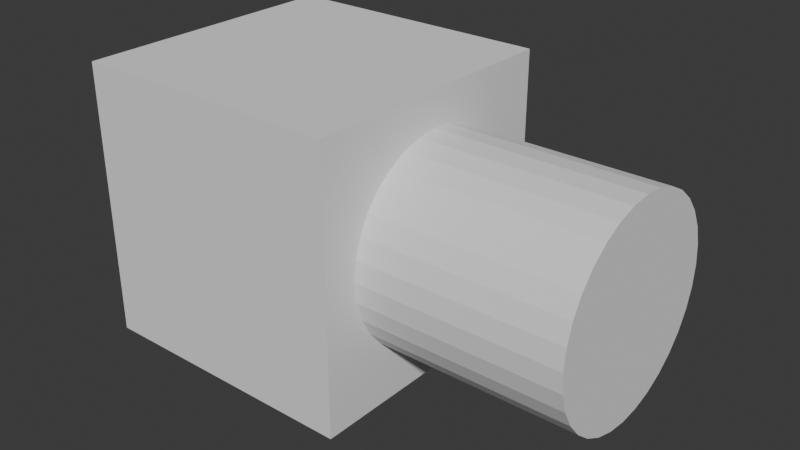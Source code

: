 # Source: 6-5.blend  (saved by Blender 4.1.23; exported with 4.5.12 LTS)
import bpy
from mathutils import Matrix  # noqa: F401  (used for matrix-valued properties, if any)

bpy.ops.wm.read_factory_settings(use_empty=True)
scene = bpy.context.scene
scene.name = 'Scene'

# ---- collections
col_collection = bpy.data.collections.new('Collection'); scene.collection.children.link(col_collection)

# ---- world
world_world = bpy.data.worlds.new('World'); scene.world = world_world
world_world.use_nodes = True; world_world.node_tree.nodes.clear()
_N = world_world.node_tree.nodes; _L = world_world.node_tree.links
n0 = _N.new('ShaderNodeOutputWorld'); n0.name = 'World Output'; n0.location = (300, 300)
n1 = _N.new('ShaderNodeBackground'); n1.name = 'Background'; n1.location = (10, 300)
n1.inputs[0].default_value = (0.05088, 0.05088, 0.05088, 1.0)
_L.new(n1.outputs[0], n0.inputs[0])
n0.is_active_output = True
world_world.color = (0.05088, 0.05088, 0.05088)
world_world.use_sun_shadow = False
world_world.sun_shadow_jitter_overblur = 0.0

# ---- meshes
me_cube_344 = bpy.data.meshes.new('Cube.344')
me_cube_344.from_pydata([(-1.0, -1.0, -1.0), (-1.0, -1.0, 1.0), (-1.0, 1.0, -1.0), (-1.0, 1.0, 1.0), (1.0, -1.0, -1.0), (1.0, -1.0, 1.0), (1.0, 1.0, -1.0), (1.0, 1.0, 1.0)], [], [(0, 1, 3, 2), (2, 3, 7, 6), (6, 7, 5, 4), (4, 5, 1, 0), (2, 6, 4, 0), (7, 3, 1, 5)])
_uv = me_cube_344.uv_layers.new(name='UVMap')
_uv.uv.foreach_set('vector', [0.375, 0.0, 0.625, 0.0, 0.625, 0.25, 0.375, 0.25, 0.375, 0.25, 0.625, 0.25, 0.625, 0.5, 0.375, 0.5, 0.375, 0.5, 0.625, 0.5, 0.625, 0.75, 0.375, 0.75, 0.375, 0.75, 0.625, 0.75, 0.625, 1.0, 0.375, 1.0, 0.125, 0.5, 0.375, 0.5, 0.375, 0.75, 0.125, 0.75, 0.625, 0.5, 0.875, 0.5, 0.875, 0.75, 0.625, 0.75])
me_cube_344.update()
me_cylinder_508 = bpy.data.meshes.new('Cylinder.508')
me_cylinder_508.from_pydata([(0.0, 1.0, -1.0), (0.0, 1.0, 1.0), (0.1951, 0.9808, -1.0), (0.1951, 0.9808, 1.0), (0.3827, 0.9239, -1.0), (0.3827, 0.9239, 1.0), (0.5556, 0.8315, -1.0), (0.5556, 0.8315, 1.0), (0.7071, 0.7071, -1.0), (0.7071, 0.7071, 1.0), (0.8315, 0.5556, -1.0), (0.8315, 0.5556, 1.0), (0.9239, 0.3827, -1.0), (0.9239, 0.3827, 1.0), (0.9808, 0.1951, -1.0), (0.9808, 0.1951, 1.0), (1.0, 0.0, -1.0), (1.0, 0.0, 1.0), (0.9808, -0.1951, -1.0), (0.9808, -0.1951, 1.0), (0.9239, -0.3827, -1.0), (0.9239, -0.3827, 1.0), (0.8315, -0.5556, -1.0), (0.8315, -0.5556, 1.0), (0.7071, -0.7071, -1.0), (0.7071, -0.7071, 1.0), (0.5556, -0.8315, -1.0), (0.5556, -0.8315, 1.0), (0.3827, -0.9239, -1.0), (0.3827, -0.9239, 1.0), (0.1951, -0.9808, -1.0), (0.1951, -0.9808, 1.0), (0.0, -1.0, -1.0), (0.0, -1.0, 1.0), (-0.1951, -0.9808, -1.0), (-0.1951, -0.9808, 1.0), (-0.3827, -0.9239, -1.0), (-0.3827, -0.9239, 1.0), (-0.5556, -0.8315, -1.0), (-0.5556, -0.8315, 1.0), (-0.7071, -0.7071, -1.0), (-0.7071, -0.7071, 1.0), (-0.8315, -0.5556, -1.0), (-0.8315, -0.5556, 1.0), (-0.9239, -0.3827, -1.0), (-0.9239, -0.3827, 1.0), (-0.9808, -0.1951, -1.0), (-0.9808, -0.1951, 1.0), (-1.0, 0.0, -1.0), (-1.0, 0.0, 1.0), (-0.9808, 0.1951, -1.0), (-0.9808, 0.1951, 1.0), (-0.9239, 0.3827, -1.0), (-0.9239, 0.3827, 1.0), (-0.8315, 0.5556, -1.0), (-0.8315, 0.5556, 1.0), (-0.7071, 0.7071, -1.0), (-0.7071, 0.7071, 1.0), (-0.5556, 0.8315, -1.0), (-0.5556, 0.8315, 1.0), (-0.3827, 0.9239, -1.0), (-0.3827, 0.9239, 1.0), (-0.1951, 0.9808, -1.0), (-0.1951, 0.9808, 1.0)], [], [(0, 1, 3, 2), (2, 3, 5, 4), (4, 5, 7, 6), (6, 7, 9, 8), (8, 9, 11, 10), (10, 11, 13, 12), (12, 13, 15, 14), (14, 15, 17, 16), (16, 17, 19, 18), (18, 19, 21, 20), (20, 21, 23, 22), (22, 23, 25, 24), (24, 25, 27, 26), (26, 27, 29, 28), (28, 29, 31, 30), (30, 31, 33, 32), (32, 33, 35, 34), (34, 35, 37, 36), (36, 37, 39, 38), (38, 39, 41, 40), (40, 41, 43, 42), (42, 43, 45, 44), (44, 45, 47, 46), (46, 47, 49, 48), (48, 49, 51, 50), (50, 51, 53, 52), (52, 53, 55, 54), (54, 55, 57, 56), (56, 57, 59, 58), (58, 59, 61, 60), (3, 1, 63, 61, 59, 57, 55, 53, 51, 49, 47, 45, 43, 41, 39, 37, 35, 33, 31, 29, 27, 25, 23, 21, 19, 17, 15, 13, 11, 9, 7, 5), (60, 61, 63, 62), (62, 63, 1, 0), (0, 2, 4, 6, 8, 10, 12, 14, 16, 18, 20, 22, 24, 26, 28, 30, 32, 34, 36, 38, 40, 42, 44, 46, 48, 50, 52, 54, 56, 58, 60, 62)])
_uv = me_cylinder_508.uv_layers.new(name='UVMap')
_uv.uv.foreach_set('vector', [1.0, 0.5, 1.0, 1.0, 0.9688, 1.0, 0.9688, 0.5, 0.9688, 0.5, 0.9688, 1.0, 0.9375, 1.0, 0.9375, 0.5, 0.9375, 0.5, 0.9375, 1.0, 0.9062, 1.0, 0.9062, 0.5, 0.9062, 0.5, 0.9062, 1.0, 0.875, 1.0, 0.875, 0.5, 0.875, 0.5, 0.875, 1.0, 0.8438, 1.0, 0.8438, 0.5, 0.8438, 0.5, 0.8438, 1.0, 0.8125, 1.0, 0.8125, 0.5, 0.8125, 0.5, 0.8125, 1.0, 0.7812, 1.0, 0.7812, 0.5, 0.7812, 0.5, 0.7812, 1.0, 0.75, 1.0, 0.75, 0.5, 0.75, 0.5, 0.75, 1.0, 0.7188, 1.0, 0.7188, 0.5, 0.7188, 0.5, 0.7188, 1.0, 0.6875, 1.0, 0.6875, 0.5, 0.6875, 0.5, 0.6875, 1.0, 0.6562, 1.0, 0.6562, 0.5, 0.6562, 0.5, 0.6562, 1.0, 0.625, 1.0, 0.625, 0.5, 0.625, 0.5, 0.625, 1.0, 0.5938, 1.0, 0.5938, 0.5, 0.5938, 0.5, 0.5938, 1.0, 0.5625, 1.0, 0.5625, 0.5, 0.5625, 0.5, 0.5625, 1.0, 0.5312, 1.0, 0.5312, 0.5, 0.5312, 0.5, 0.5312, 1.0, 0.5, 1.0, 0.5, 0.5, 0.5, 0.5, 0.5, 1.0, 0.4688, 1.0, 0.4688, 0.5, 0.4688, 0.5, 0.4688, 1.0, 0.4375, 1.0, 0.4375, 0.5, 0.4375, 0.5, 0.4375, 1.0, 0.4062, 1.0, 0.4062, 0.5, 0.4062, 0.5, 0.4062, 1.0, 0.375, 1.0, 0.375, 0.5, 0.375, 0.5, 0.375, 1.0, 0.3438, 1.0, 0.3438, 0.5, 0.3438, 0.5, 0.3438, 1.0, 0.3125, 1.0, 0.3125, 0.5, 0.3125, 0.5, 0.3125, 1.0, 0.2812, 1.0, 0.2812, 0.5, 0.2812, 0.5, 0.2812, 1.0, 0.25, 1.0, 0.25, 0.5, 0.25, 0.5, 0.25, 1.0, 0.2188, 1.0, 0.2188, 0.5, 0.2188, 0.5, 0.2188, 1.0, 0.1875, 1.0, 0.1875, 0.5, 0.1875, 0.5, 0.1875, 1.0, 0.1562, 1.0, 0.1562, 0.5, 0.1562, 0.5, 0.1562, 1.0, 0.125, 1.0, 0.125, 0.5, 0.125, 0.5, 0.125, 1.0, 0.09375, 1.0, 0.09375, 0.5, 0.09375, 0.5, 0.09375, 1.0, 0.0625, 1.0, 0.0625, 0.5, 0.2968, 0.4854, 0.25, 0.49, 0.2032, 0.4854, 0.1582, 0.4717, 0.1167, 0.4496, 0.08029, 0.4197, 0.05045, 0.3833, 0.02827, 0.3418, 0.01461, 0.2968, 0.01, 0.25, 0.01461, 0.2032, 0.02827, 0.1582, 0.05045, 0.1167, 0.08029, 0.08029, 0.1167, 0.05045, 0.1582, 0.02827, 0.2032, 0.01461, 0.25, 0.01, 0.2968, 0.01461, 0.3418, 0.02827, 0.3833, 0.05045, 0.4197, 0.08029, 0.4496, 0.1167, 0.4717, 0.1582, 0.4854, 0.2032, 0.49, 0.25, 0.4854, 0.2968, 0.4717, 0.3418, 0.4496, 0.3833, 0.4197, 0.4197, 0.3833, 0.4496, 0.3418, 0.4717, 0.0625, 0.5, 0.0625, 1.0, 0.03125, 1.0, 0.03125, 0.5, 0.03125, 0.5, 0.03125, 1.0, 0.0, 1.0, 0.0, 0.5, 0.75, 0.49, 0.7968, 0.4854, 0.8418, 0.4717, 0.8833, 0.4496, 0.9197, 0.4197, 0.9496, 0.3833, 0.9717, 0.3418, 0.9854, 0.2968, 0.99, 0.25, 0.9854, 0.2032, 0.9717, 0.1582, 0.9496, 0.1167, 0.9197, 0.08029, 0.8833, 0.05045, 0.8418, 0.02827, 0.7968, 0.01461, 0.75, 0.01, 0.7032, 0.01461, 0.6582, 0.02827, 0.6167, 0.05045, 0.5803, 0.08029, 0.5504, 0.1167, 0.5283, 0.1582, 0.5146, 0.2032, 0.51, 0.25, 0.5146, 0.2968, 0.5283, 0.3418, 0.5504, 0.3833, 0.5803, 0.4197, 0.6167, 0.4496, 0.6582, 0.4717, 0.7032, 0.4854])
me_cylinder_508.update()
me_cube_018 = bpy.data.meshes.new('Cube.018')
me_cube_018.from_pydata([(-1.0, -1.0, -0.7), (-1.0, 1.0, -0.7), (1.0, 1.0, -0.7), (1.0, -1.0, -0.7)], [], [(3, 2, 1, 0)])
me_cube_018.polygons.foreach_set('material_index', [8553])
_uv = me_cube_018.uv_layers.new(name='UVMap')
_uv.uv.foreach_set('vector', [0.2778, 0.5, 0.2778, 0.2778, 0.5, 0.2778, 0.5, 0.5])
me_cube_018.update()
me_cube_019 = bpy.data.meshes.new('Cube.019')
me_cube_019.from_pydata([(-1.0, -1.0, -0.6), (-1.0, 1.0, -0.6), (1.0, 1.0, -0.6), (1.0, -1.0, -0.6)], [], [(3, 2, 1, 0)])
me_cube_019.polygons.foreach_set('material_index', [8553])
_uv = me_cube_019.uv_layers.new(name='UVMap')
_uv.uv.foreach_set('vector', [0.2778, 0.5, 0.2778, 0.2778, 0.5, 0.2778, 0.5, 0.5])
me_cube_019.update()
me_cube_020 = bpy.data.meshes.new('Cube.020')
me_cube_020.from_pydata([(-1.0, -1.0, -0.5), (-1.0, 1.0, -0.5), (1.0, 1.0, -0.5), (1.0, -1.0, -0.5)], [], [(3, 2, 1, 0)])
me_cube_020.polygons.foreach_set('material_index', [8553])
_uv = me_cube_020.uv_layers.new(name='UVMap')
_uv.uv.foreach_set('vector', [0.2778, 0.5, 0.2778, 0.2778, 0.5, 0.2778, 0.5, 0.5])
me_cube_020.update()
me_cube_021 = bpy.data.meshes.new('Cube.021')
me_cube_021.from_pydata([(-1.0, -1.0, -0.4), (-1.0, 1.0, -0.4), (1.0, 1.0, -0.4), (1.0, -1.0, -0.4)], [], [(3, 2, 1, 0)])
me_cube_021.polygons.foreach_set('material_index', [8553])
_uv = me_cube_021.uv_layers.new(name='UVMap')
_uv.uv.foreach_set('vector', [0.2778, 0.5, 0.2778, 0.2778, 0.5, 0.2778, 0.5, 0.5])
me_cube_021.update()
me_cube_022 = bpy.data.meshes.new('Cube.022')
me_cube_022.from_pydata([(-1.0, -1.0, -0.3), (-1.0, 1.0, -0.3), (1.0, 1.0, -0.3), (1.0, -1.0, -0.3)], [], [(3, 2, 1, 0)])
me_cube_022.polygons.foreach_set('material_index', [8553])
_uv = me_cube_022.uv_layers.new(name='UVMap')
_uv.uv.foreach_set('vector', [0.2778, 0.5, 0.2778, 0.2778, 0.5, 0.2778, 0.5, 0.5])
me_cube_022.update()
me_cube_023 = bpy.data.meshes.new('Cube.023')
me_cube_023.from_pydata([(-1.0, -1.0, -0.2), (-1.0, 1.0, -0.2), (1.0, 1.0, -0.2), (1.0, -1.0, -0.2)], [], [(3, 2, 1, 0)])
me_cube_023.polygons.foreach_set('material_index', [8553])
_uv = me_cube_023.uv_layers.new(name='UVMap')
_uv.uv.foreach_set('vector', [0.2778, 0.5, 0.2778, 0.2778, 0.5, 0.2778, 0.5, 0.5])
me_cube_023.update()
me_cube_024 = bpy.data.meshes.new('Cube.024')
me_cube_024.from_pydata([(-1.0, -1.0, -0.1), (-1.0, 1.0, -0.1), (1.0, 1.0, -0.1), (1.0, -1.0, -0.1)], [], [(3, 2, 1, 0)])
me_cube_024.polygons.foreach_set('material_index', [8553])
_uv = me_cube_024.uv_layers.new(name='UVMap')
_uv.uv.foreach_set('vector', [0.2778, 0.5, 0.2778, 0.2778, 0.5, 0.2778, 0.5, 0.5])
me_cube_024.update()
me_cube_025 = bpy.data.meshes.new('Cube.025')
me_cube_025.from_pydata([(-1.0, -1.0, 0.0), (-1.0, 1.0, 0.0), (1.0, 1.0, 0.0), (1.0, -1.0, 0.0)], [], [(3, 2, 1, 0)])
me_cube_025.polygons.foreach_set('material_index', [8553])
_uv = me_cube_025.uv_layers.new(name='UVMap')
_uv.uv.foreach_set('vector', [0.2778, 0.5, 0.2778, 0.2778, 0.5, 0.2778, 0.5, 0.5])
me_cube_025.update()
me_cube_026 = bpy.data.meshes.new('Cube.026')
me_cube_026.from_pydata([(-1.0, -1.0, 0.1), (-1.0, 1.0, 0.1), (1.0, 1.0, 0.1), (1.0, -1.0, 0.1)], [], [(1, 0, 3, 2)])
me_cube_026.polygons.foreach_set('material_index', [8553])
_uv = me_cube_026.uv_layers.new(name='UVMap')
_uv.uv.foreach_set('vector', [0.5, 0.2778, 0.5, 0.5, 0.2778, 0.5, 0.2778, 0.2778])
me_cube_026.update()
me_cube_027 = bpy.data.meshes.new('Cube.027')
me_cube_027.from_pydata([(-1.0, -1.0, 0.2), (-1.0, 1.0, 0.2), (1.0, 1.0, 0.2), (1.0, -1.0, 0.2)], [], [(1, 0, 3, 2)])
me_cube_027.polygons.foreach_set('material_index', [8553])
_uv = me_cube_027.uv_layers.new(name='UVMap')
_uv.uv.foreach_set('vector', [0.5, 0.2778, 0.5, 0.5, 0.2778, 0.5, 0.2778, 0.2778])
me_cube_027.update()
me_cube_028 = bpy.data.meshes.new('Cube.028')
me_cube_028.from_pydata([(-1.0, -1.0, 0.3), (-1.0, 1.0, 0.3), (1.0, 1.0, 0.3), (1.0, -1.0, 0.3)], [], [(1, 0, 3, 2)])
me_cube_028.polygons.foreach_set('material_index', [8553])
_uv = me_cube_028.uv_layers.new(name='UVMap')
_uv.uv.foreach_set('vector', [0.5, 0.2778, 0.5, 0.5, 0.2778, 0.5, 0.2778, 0.2778])
me_cube_028.update()
me_cube_029 = bpy.data.meshes.new('Cube.029')
me_cube_029.from_pydata([(-1.0, -1.0, 0.4), (-1.0, 1.0, 0.4), (1.0, 1.0, 0.4), (1.0, -1.0, 0.4)], [], [(1, 0, 3, 2)])
me_cube_029.polygons.foreach_set('material_index', [8553])
_uv = me_cube_029.uv_layers.new(name='UVMap')
_uv.uv.foreach_set('vector', [0.5, 0.2778, 0.5, 0.5, 0.2778, 0.5, 0.2778, 0.2778])
me_cube_029.update()
me_cube_030 = bpy.data.meshes.new('Cube.030')
me_cube_030.from_pydata([(-1.0, -1.0, 0.5), (-1.0, 1.0, 0.5), (1.0, 1.0, 0.5), (1.0, -1.0, 0.5)], [], [(1, 0, 3, 2)])
me_cube_030.polygons.foreach_set('material_index', [8553])
_uv = me_cube_030.uv_layers.new(name='UVMap')
_uv.uv.foreach_set('vector', [0.5, 0.2778, 0.5, 0.5, 0.2778, 0.5, 0.2778, 0.2778])
me_cube_030.update()
me_cube_031 = bpy.data.meshes.new('Cube.031')
me_cube_031.from_pydata([(-1.0, -1.0, 0.6), (-1.0, 1.0, 0.6), (1.0, 1.0, 0.6), (1.0, -1.0, 0.6)], [], [(1, 0, 3, 2)])
me_cube_031.polygons.foreach_set('material_index', [8553])
_uv = me_cube_031.uv_layers.new(name='UVMap')
_uv.uv.foreach_set('vector', [0.5, 0.2778, 0.5, 0.5, 0.2778, 0.5, 0.2778, 0.2778])
me_cube_031.update()
me_cube_032 = bpy.data.meshes.new('Cube.032')
me_cube_032.from_pydata([(-1.0, -1.0, 0.7), (-1.0, 1.0, 0.7), (1.0, 1.0, 0.7), (1.0, -1.0, 0.7)], [], [(1, 0, 3, 2)])
me_cube_032.polygons.foreach_set('material_index', [8553])
_uv = me_cube_032.uv_layers.new(name='UVMap')
_uv.uv.foreach_set('vector', [0.5, 0.2778, 0.5, 0.5, 0.2778, 0.5, 0.2778, 0.2778])
me_cube_032.update()
me_cube_033 = bpy.data.meshes.new('Cube.033')
me_cube_033.from_pydata([(-1.0, -1.0, 0.8), (-1.0, 1.0, 0.8), (1.0, 1.0, 0.8), (1.0, -1.0, 0.8)], [], [(1, 0, 3, 2)])
me_cube_033.polygons.foreach_set('material_index', [8553])
_uv = me_cube_033.uv_layers.new(name='UVMap')
_uv.uv.foreach_set('vector', [0.5, 0.2778, 0.5, 0.5, 0.2778, 0.5, 0.2778, 0.2778])
me_cube_033.update()
me_cube_034 = bpy.data.meshes.new('Cube.034')
me_cube_034.from_pydata([(-1.0, -1.0, 0.9), (-1.0, 1.0, 0.9), (1.0, 1.0, 0.9), (1.0, -1.0, 0.9)], [], [(1, 0, 3, 2)])
me_cube_034.polygons.foreach_set('material_index', [8553])
_uv = me_cube_034.uv_layers.new(name='UVMap')
_uv.uv.foreach_set('vector', [0.5, 0.2778, 0.5, 0.5, 0.2778, 0.5, 0.2778, 0.2778])
me_cube_034.update()
me_cylinder_052 = bpy.data.meshes.new('Cylinder.052')
me_cylinder_052.from_pydata([(0.0, 1.0, -0.7), (0.1951, 0.9808, -0.7), (0.3827, 0.9239, -0.7), (0.5556, 0.8315, -0.7), (0.7071, 0.7071, -0.7), (0.8315, 0.5556, -0.7), (0.9239, 0.3827, -0.7), (0.9808, 0.1951, -0.7), (1.0, 0.0, -0.7), (0.9808, -0.1951, -0.7), (0.9239, -0.3827, -0.7), (0.8315, -0.5556, -0.7), (0.7071, -0.7071, -0.7), (0.5556, -0.8315, -0.7), (0.3827, -0.9239, -0.7), (0.1951, -0.9808, -0.7), (0.0, -1.0, -0.7), (-0.1951, -0.9808, -0.7), (-0.3827, -0.9239, -0.7), (-0.5556, -0.8315, -0.7), (-0.7071, -0.7071, -0.7), (-0.8315, -0.5556, -0.7), (-0.9239, -0.3827, -0.7), (-0.9808, -0.1951, -0.7), (-1.0, 0.0, -0.7), (-0.9808, 0.1951, -0.7), (-0.9239, 0.3827, -0.7), (-0.8315, 0.5556, -0.7), (-0.7071, 0.7071, -0.7), (-0.5556, 0.8315, -0.7), (-0.3827, 0.9239, -0.7), (-0.1951, 0.9808, -0.7)], [], [(29, 28, 27, 26, 25, 24, 23, 22, 21, 20, 19, 18, 17, 16, 15, 14, 13, 12, 11, 10, 9, 8, 7, 6, 5, 4, 3, 2, 1, 0, 31, 30)])
_uv = me_cylinder_052.uv_layers.new(name='UVMap')
_uv.uv.foreach_set('vector', [0.6526, 0.6296, 0.6423, 0.6423, 0.6296, 0.6526, 0.6152, 0.6603, 0.5996, 0.6651, 0.5833, 0.6667, 0.5671, 0.6651, 0.5514, 0.6603, 0.537, 0.6526, 0.5244, 0.6423, 0.514, 0.6296, 0.5063, 0.6152, 0.5016, 0.5996, 0.5, 0.5833, 0.5016, 0.5671, 0.5063, 0.5514, 0.514, 0.537, 0.5244, 0.5244, 0.537, 0.514, 0.5514, 0.5063, 0.5671, 0.5016, 0.5833, 0.5, 0.5996, 0.5016, 0.6152, 0.5063, 0.6296, 0.514, 0.6423, 0.5244, 0.6526, 0.537, 0.6603, 0.5514, 0.6651, 0.5671, 0.6667, 0.5833, 0.6651, 0.5996, 0.6603, 0.6152])
me_cylinder_052.update()
me_cylinder_053 = bpy.data.meshes.new('Cylinder.053')
me_cylinder_053.from_pydata([(0.0, 1.0, -0.6), (0.1951, 0.9808, -0.6), (0.3827, 0.9239, -0.6), (0.5556, 0.8315, -0.6), (0.7071, 0.7071, -0.6), (0.8315, 0.5556, -0.6), (0.9239, 0.3827, -0.6), (0.9808, 0.1951, -0.6), (1.0, 0.0, -0.6), (0.9808, -0.1951, -0.6), (0.9239, -0.3827, -0.6), (0.8315, -0.5556, -0.6), (0.7071, -0.7071, -0.6), (0.5556, -0.8315, -0.6), (0.3827, -0.9239, -0.6), (0.1951, -0.9808, -0.6), (0.0, -1.0, -0.6), (-0.1951, -0.9808, -0.6), (-0.3827, -0.9239, -0.6), (-0.5556, -0.8315, -0.6), (-0.7071, -0.7071, -0.6), (-0.8315, -0.5556, -0.6), (-0.9239, -0.3827, -0.6), (-0.9808, -0.1951, -0.6), (-1.0, 0.0, -0.6), (-0.9808, 0.1951, -0.6), (-0.9239, 0.3827, -0.6), (-0.8315, 0.5556, -0.6), (-0.7071, 0.7071, -0.6), (-0.5556, 0.8315, -0.6), (-0.3827, 0.9239, -0.6), (-0.1951, 0.9808, -0.6)], [], [(29, 28, 27, 26, 25, 24, 23, 22, 21, 20, 19, 18, 17, 16, 15, 14, 13, 12, 11, 10, 9, 8, 7, 6, 5, 4, 3, 2, 1, 0, 31, 30)])
_uv = me_cylinder_053.uv_layers.new(name='UVMap')
_uv.uv.foreach_set('vector', [0.6526, 0.6296, 0.6423, 0.6423, 0.6296, 0.6526, 0.6152, 0.6603, 0.5996, 0.6651, 0.5833, 0.6667, 0.5671, 0.6651, 0.5514, 0.6603, 0.537, 0.6526, 0.5244, 0.6423, 0.514, 0.6296, 0.5063, 0.6152, 0.5016, 0.5996, 0.5, 0.5833, 0.5016, 0.5671, 0.5063, 0.5514, 0.514, 0.537, 0.5244, 0.5244, 0.537, 0.514, 0.5514, 0.5063, 0.5671, 0.5016, 0.5833, 0.5, 0.5996, 0.5016, 0.6152, 0.5063, 0.6296, 0.514, 0.6423, 0.5244, 0.6526, 0.537, 0.6603, 0.5514, 0.6651, 0.5671, 0.6667, 0.5833, 0.6651, 0.5996, 0.6603, 0.6152])
me_cylinder_053.update()
me_cylinder_054 = bpy.data.meshes.new('Cylinder.054')
me_cylinder_054.from_pydata([(0.0, 1.0, -0.5), (0.1951, 0.9808, -0.5), (0.3827, 0.9239, -0.5), (0.5556, 0.8315, -0.5), (0.7071, 0.7071, -0.5), (0.8315, 0.5556, -0.5), (0.9239, 0.3827, -0.5), (0.9808, 0.1951, -0.5), (1.0, 0.0, -0.5), (0.9808, -0.1951, -0.5), (0.9239, -0.3827, -0.5), (0.8315, -0.5556, -0.5), (0.7071, -0.7071, -0.5), (0.5556, -0.8315, -0.5), (0.3827, -0.9239, -0.5), (0.1951, -0.9808, -0.5), (0.0, -1.0, -0.5), (-0.1951, -0.9808, -0.5), (-0.3827, -0.9239, -0.5), (-0.5556, -0.8315, -0.5), (-0.7071, -0.7071, -0.5), (-0.8315, -0.5556, -0.5), (-0.9239, -0.3827, -0.5), (-0.9808, -0.1951, -0.5), (-1.0, 0.0, -0.5), (-0.9808, 0.1951, -0.5), (-0.9239, 0.3827, -0.5), (-0.8315, 0.5556, -0.5), (-0.7071, 0.7071, -0.5), (-0.5556, 0.8315, -0.5), (-0.3827, 0.9239, -0.5), (-0.1951, 0.9808, -0.5)], [], [(29, 28, 27, 26, 25, 24, 23, 22, 21, 20, 19, 18, 17, 16, 15, 14, 13, 12, 11, 10, 9, 8, 7, 6, 5, 4, 3, 2, 1, 0, 31, 30)])
_uv = me_cylinder_054.uv_layers.new(name='UVMap')
_uv.uv.foreach_set('vector', [0.6526, 0.6296, 0.6423, 0.6423, 0.6296, 0.6526, 0.6152, 0.6603, 0.5996, 0.6651, 0.5833, 0.6667, 0.5671, 0.6651, 0.5514, 0.6603, 0.537, 0.6526, 0.5244, 0.6423, 0.514, 0.6296, 0.5063, 0.6152, 0.5016, 0.5996, 0.5, 0.5833, 0.5016, 0.5671, 0.5063, 0.5514, 0.514, 0.537, 0.5244, 0.5244, 0.537, 0.514, 0.5514, 0.5063, 0.5671, 0.5016, 0.5833, 0.5, 0.5996, 0.5016, 0.6152, 0.5063, 0.6296, 0.514, 0.6423, 0.5244, 0.6526, 0.537, 0.6603, 0.5514, 0.6651, 0.5671, 0.6667, 0.5833, 0.6651, 0.5996, 0.6603, 0.6152])
me_cylinder_054.update()
me_cylinder_055 = bpy.data.meshes.new('Cylinder.055')
me_cylinder_055.from_pydata([(0.0, 1.0, -0.4), (0.1951, 0.9808, -0.4), (0.3827, 0.9239, -0.4), (0.5556, 0.8315, -0.4), (0.7071, 0.7071, -0.4), (0.8315, 0.5556, -0.4), (0.9239, 0.3827, -0.4), (0.9808, 0.1951, -0.4), (1.0, 0.0, -0.4), (0.9808, -0.1951, -0.4), (0.9239, -0.3827, -0.4), (0.8315, -0.5556, -0.4), (0.7071, -0.7071, -0.4), (0.5556, -0.8315, -0.4), (0.3827, -0.9239, -0.4), (0.1951, -0.9808, -0.4), (0.0, -1.0, -0.4), (-0.1951, -0.9808, -0.4), (-0.3827, -0.9239, -0.4), (-0.5556, -0.8315, -0.4), (-0.7071, -0.7071, -0.4), (-0.8315, -0.5556, -0.4), (-0.9239, -0.3827, -0.4), (-0.9808, -0.1951, -0.4), (-1.0, 0.0, -0.4), (-0.9808, 0.1951, -0.4), (-0.9239, 0.3827, -0.4), (-0.8315, 0.5556, -0.4), (-0.7071, 0.7071, -0.4), (-0.5556, 0.8315, -0.4), (-0.3827, 0.9239, -0.4), (-0.1951, 0.9808, -0.4)], [], [(20, 19, 18, 17, 16, 15, 14, 13, 12, 11, 10, 9, 8, 7, 6, 5, 4, 3, 2, 1, 0, 31, 30, 29, 28, 27, 26, 25, 24, 23, 22, 21)])
_uv = me_cylinder_055.uv_layers.new(name='UVMap')
_uv.uv.foreach_set('vector', [0.5244, 0.6423, 0.514, 0.6296, 0.5063, 0.6152, 0.5016, 0.5996, 0.5, 0.5833, 0.5016, 0.5671, 0.5063, 0.5514, 0.514, 0.537, 0.5244, 0.5244, 0.537, 0.514, 0.5514, 0.5063, 0.5671, 0.5016, 0.5833, 0.5, 0.5996, 0.5016, 0.6152, 0.5063, 0.6296, 0.514, 0.6423, 0.5244, 0.6526, 0.537, 0.6603, 0.5514, 0.6651, 0.5671, 0.6667, 0.5833, 0.6651, 0.5996, 0.6603, 0.6152, 0.6526, 0.6296, 0.6423, 0.6423, 0.6296, 0.6526, 0.6152, 0.6603, 0.5996, 0.6651, 0.5833, 0.6667, 0.5671, 0.6651, 0.5514, 0.6603, 0.537, 0.6526])
me_cylinder_055.update()
me_cylinder_056 = bpy.data.meshes.new('Cylinder.056')
me_cylinder_056.from_pydata([(0.0, 1.0, -0.3), (0.1951, 0.9808, -0.3), (0.3827, 0.9239, -0.3), (0.5556, 0.8315, -0.3), (0.7071, 0.7071, -0.3), (0.8315, 0.5556, -0.3), (0.9239, 0.3827, -0.3), (0.9808, 0.1951, -0.3), (1.0, 0.0, -0.3), (0.9808, -0.1951, -0.3), (0.9239, -0.3827, -0.3), (0.8315, -0.5556, -0.3), (0.7071, -0.7071, -0.3), (0.5556, -0.8315, -0.3), (0.3827, -0.9239, -0.3), (0.1951, -0.9808, -0.3), (0.0, -1.0, -0.3), (-0.1951, -0.9808, -0.3), (-0.3827, -0.9239, -0.3), (-0.5556, -0.8315, -0.3), (-0.7071, -0.7071, -0.3), (-0.8315, -0.5556, -0.3), (-0.9239, -0.3827, -0.3), (-0.9808, -0.1951, -0.3), (-1.0, 0.0, -0.3), (-0.9808, 0.1951, -0.3), (-0.9239, 0.3827, -0.3), (-0.8315, 0.5556, -0.3), (-0.7071, 0.7071, -0.3), (-0.5556, 0.8315, -0.3), (-0.3827, 0.9239, -0.3), (-0.1951, 0.9808, -0.3)], [], [(20, 19, 18, 17, 16, 15, 14, 13, 12, 11, 10, 9, 8, 7, 6, 5, 4, 3, 2, 1, 0, 31, 30, 29, 28, 27, 26, 25, 24, 23, 22, 21)])
_uv = me_cylinder_056.uv_layers.new(name='UVMap')
_uv.uv.foreach_set('vector', [0.5244, 0.6423, 0.514, 0.6296, 0.5063, 0.6152, 0.5016, 0.5996, 0.5, 0.5833, 0.5016, 0.5671, 0.5063, 0.5514, 0.514, 0.537, 0.5244, 0.5244, 0.537, 0.514, 0.5514, 0.5063, 0.5671, 0.5016, 0.5833, 0.5, 0.5996, 0.5016, 0.6152, 0.5063, 0.6296, 0.514, 0.6423, 0.5244, 0.6526, 0.537, 0.6603, 0.5514, 0.6651, 0.5671, 0.6667, 0.5833, 0.6651, 0.5996, 0.6603, 0.6152, 0.6526, 0.6296, 0.6423, 0.6423, 0.6296, 0.6526, 0.6152, 0.6603, 0.5996, 0.6651, 0.5833, 0.6667, 0.5671, 0.6651, 0.5514, 0.6603, 0.537, 0.6526])
me_cylinder_056.update()
me_cylinder_057 = bpy.data.meshes.new('Cylinder.057')
me_cylinder_057.from_pydata([(0.0, 1.0, -0.2), (0.1951, 0.9808, -0.2), (0.3827, 0.9239, -0.2), (0.5556, 0.8315, -0.2), (0.7071, 0.7071, -0.2), (0.8315, 0.5556, -0.2), (0.9239, 0.3827, -0.2), (0.9808, 0.1951, -0.2), (1.0, 0.0, -0.2), (0.9808, -0.1951, -0.2), (0.9239, -0.3827, -0.2), (0.8315, -0.5556, -0.2), (0.7071, -0.7071, -0.2), (0.5556, -0.8315, -0.2), (0.3827, -0.9239, -0.2), (0.1951, -0.9808, -0.2), (0.0, -1.0, -0.2), (-0.1951, -0.9808, -0.2), (-0.3827, -0.9239, -0.2), (-0.5556, -0.8315, -0.2), (-0.7071, -0.7071, -0.2), (-0.8315, -0.5556, -0.2), (-0.9239, -0.3827, -0.2), (-0.9808, -0.1951, -0.2), (-1.0, 0.0, -0.2), (-0.9808, 0.1951, -0.2), (-0.9239, 0.3827, -0.2), (-0.8315, 0.5556, -0.2), (-0.7071, 0.7071, -0.2), (-0.5556, 0.8315, -0.2), (-0.3827, 0.9239, -0.2), (-0.1951, 0.9808, -0.2)], [], [(20, 19, 18, 17, 16, 15, 14, 13, 12, 11, 10, 9, 8, 7, 6, 5, 4, 3, 2, 1, 0, 31, 30, 29, 28, 27, 26, 25, 24, 23, 22, 21)])
_uv = me_cylinder_057.uv_layers.new(name='UVMap')
_uv.uv.foreach_set('vector', [0.5244, 0.6423, 0.514, 0.6296, 0.5063, 0.6152, 0.5016, 0.5996, 0.5, 0.5833, 0.5016, 0.5671, 0.5063, 0.5514, 0.514, 0.537, 0.5244, 0.5244, 0.537, 0.514, 0.5514, 0.5063, 0.5671, 0.5016, 0.5833, 0.5, 0.5996, 0.5016, 0.6152, 0.5063, 0.6296, 0.514, 0.6423, 0.5244, 0.6526, 0.537, 0.6603, 0.5514, 0.6651, 0.5671, 0.6667, 0.5833, 0.6651, 0.5996, 0.6603, 0.6152, 0.6526, 0.6296, 0.6423, 0.6423, 0.6296, 0.6526, 0.6152, 0.6603, 0.5996, 0.6651, 0.5833, 0.6667, 0.5671, 0.6651, 0.5514, 0.6603, 0.537, 0.6526])
me_cylinder_057.update()
me_cylinder_058 = bpy.data.meshes.new('Cylinder.058')
me_cylinder_058.from_pydata([(0.0, 1.0, -0.1), (0.1951, 0.9808, -0.1), (0.3827, 0.9239, -0.1), (0.5556, 0.8315, -0.1), (0.7071, 0.7071, -0.1), (0.8315, 0.5556, -0.1), (0.9239, 0.3827, -0.1), (0.9808, 0.1951, -0.1), (1.0, 0.0, -0.1), (0.9808, -0.1951, -0.1), (0.9239, -0.3827, -0.1), (0.8315, -0.5556, -0.1), (0.7071, -0.7071, -0.1), (0.5556, -0.8315, -0.1), (0.3827, -0.9239, -0.1), (0.1951, -0.9808, -0.1), (0.0, -1.0, -0.1), (-0.1951, -0.9808, -0.1), (-0.3827, -0.9239, -0.1), (-0.5556, -0.8315, -0.1), (-0.7071, -0.7071, -0.1), (-0.8315, -0.5556, -0.1), (-0.9239, -0.3827, -0.1), (-0.9808, -0.1951, -0.1), (-1.0, 0.0, -0.1), (-0.9808, 0.1951, -0.1), (-0.9239, 0.3827, -0.1), (-0.8315, 0.5556, -0.1), (-0.7071, 0.7071, -0.1), (-0.5556, 0.8315, -0.1), (-0.3827, 0.9239, -0.1), (-0.1951, 0.9808, -0.1)], [], [(20, 19, 18, 17, 16, 15, 14, 13, 12, 11, 10, 9, 8, 7, 6, 5, 4, 3, 2, 1, 0, 31, 30, 29, 28, 27, 26, 25, 24, 23, 22, 21)])
_uv = me_cylinder_058.uv_layers.new(name='UVMap')
_uv.uv.foreach_set('vector', [0.5244, 0.6423, 0.514, 0.6296, 0.5063, 0.6152, 0.5016, 0.5996, 0.5, 0.5833, 0.5016, 0.5671, 0.5063, 0.5514, 0.514, 0.537, 0.5244, 0.5244, 0.537, 0.514, 0.5514, 0.5063, 0.5671, 0.5016, 0.5833, 0.5, 0.5996, 0.5016, 0.6152, 0.5063, 0.6296, 0.514, 0.6423, 0.5244, 0.6526, 0.537, 0.6603, 0.5514, 0.6651, 0.5671, 0.6667, 0.5833, 0.6651, 0.5996, 0.6603, 0.6152, 0.6526, 0.6296, 0.6423, 0.6423, 0.6296, 0.6526, 0.6152, 0.6603, 0.5996, 0.6651, 0.5833, 0.6667, 0.5671, 0.6651, 0.5514, 0.6603, 0.537, 0.6526])
me_cylinder_058.update()
me_cylinder_059 = bpy.data.meshes.new('Cylinder.059')
me_cylinder_059.from_pydata([(0.0, 1.0, 0.0), (0.1951, 0.9808, 0.0), (0.3827, 0.9239, 0.0), (0.5556, 0.8315, 0.0), (0.7071, 0.7071, 0.0), (0.8315, 0.5556, 0.0), (0.9239, 0.3827, 0.0), (0.9808, 0.1951, 0.0), (1.0, 0.0, 0.0), (0.9808, -0.1951, 0.0), (0.9239, -0.3827, 0.0), (0.8315, -0.5556, 0.0), (0.7071, -0.7071, 0.0), (0.5556, -0.8315, 0.0), (0.3827, -0.9239, 0.0), (0.1951, -0.9808, 0.0), (0.0, -1.0, 0.0), (-0.1951, -0.9808, 0.0), (-0.3827, -0.9239, 0.0), (-0.5556, -0.8315, 0.0), (-0.7071, -0.7071, 0.0), (-0.8315, -0.5556, 0.0), (-0.9239, -0.3827, 0.0), (-0.9808, -0.1951, 0.0), (-1.0, 0.0, 0.0), (-0.9808, 0.1951, 0.0), (-0.9239, 0.3827, 0.0), (-0.8315, 0.5556, 0.0), (-0.7071, 0.7071, 0.0), (-0.5556, 0.8315, 0.0), (-0.3827, 0.9239, 0.0), (-0.1951, 0.9808, 0.0)], [], [(20, 19, 18, 17, 16, 15, 14, 13, 12, 11, 10, 9, 8, 7, 6, 5, 4, 3, 2, 1, 0, 31, 30, 29, 28, 27, 26, 25, 24, 23, 22, 21)])
_uv = me_cylinder_059.uv_layers.new(name='UVMap')
_uv.uv.foreach_set('vector', [0.5244, 0.6423, 0.514, 0.6296, 0.5063, 0.6152, 0.5016, 0.5996, 0.5, 0.5833, 0.5016, 0.5671, 0.5063, 0.5514, 0.514, 0.537, 0.5244, 0.5244, 0.537, 0.514, 0.5514, 0.5063, 0.5671, 0.5016, 0.5833, 0.5, 0.5996, 0.5016, 0.6152, 0.5063, 0.6296, 0.514, 0.6423, 0.5244, 0.6526, 0.537, 0.6603, 0.5514, 0.6651, 0.5671, 0.6667, 0.5833, 0.6651, 0.5996, 0.6603, 0.6152, 0.6526, 0.6296, 0.6423, 0.6423, 0.6296, 0.6526, 0.6152, 0.6603, 0.5996, 0.6651, 0.5833, 0.6667, 0.5671, 0.6651, 0.5514, 0.6603, 0.537, 0.6526])
me_cylinder_059.update()
me_cylinder_060 = bpy.data.meshes.new('Cylinder.060')
me_cylinder_060.from_pydata([(0.0, 1.0, 0.1), (0.1951, 0.9808, 0.1), (0.3827, 0.9239, 0.1), (0.5556, 0.8315, 0.1), (0.7071, 0.7071, 0.1), (0.8315, 0.5556, 0.1), (0.9239, 0.3827, 0.1), (0.9808, 0.1951, 0.1), (1.0, 0.0, 0.1), (0.9808, -0.1951, 0.1), (0.9239, -0.3827, 0.1), (0.8315, -0.5556, 0.1), (0.7071, -0.7071, 0.1), (0.5556, -0.8315, 0.1), (0.3827, -0.9239, 0.1), (0.1951, -0.9808, 0.1), (0.0, -1.0, 0.1), (-0.1951, -0.9808, 0.1), (-0.3827, -0.9239, 0.1), (-0.5556, -0.8315, 0.1), (-0.7071, -0.7071, 0.1), (-0.8315, -0.5556, 0.1), (-0.9239, -0.3827, 0.1), (-0.9808, -0.1951, 0.1), (-1.0, 0.0, 0.1), (-0.9808, 0.1951, 0.1), (-0.9239, 0.3827, 0.1), (-0.8315, 0.5556, 0.1), (-0.7071, 0.7071, 0.1), (-0.5556, 0.8315, 0.1), (-0.3827, 0.9239, 0.1), (-0.1951, 0.9808, 0.1)], [], [(4, 3, 2, 1, 0, 31, 30, 29, 28, 27, 26, 25, 24, 23, 22, 21, 20, 19, 18, 17, 16, 15, 14, 13, 12, 11, 10, 9, 8, 7, 6, 5)])
_uv = me_cylinder_060.uv_layers.new(name='UVMap')
_uv.uv.foreach_set('vector', [0.6423, 0.5244, 0.6526, 0.537, 0.6603, 0.5514, 0.6651, 0.5671, 0.6667, 0.5833, 0.6651, 0.5996, 0.6603, 0.6152, 0.6526, 0.6296, 0.6423, 0.6423, 0.6296, 0.6526, 0.6152, 0.6603, 0.5996, 0.6651, 0.5833, 0.6667, 0.5671, 0.6651, 0.5514, 0.6603, 0.537, 0.6526, 0.5244, 0.6423, 0.514, 0.6296, 0.5063, 0.6152, 0.5016, 0.5996, 0.5, 0.5833, 0.5016, 0.5671, 0.5063, 0.5514, 0.514, 0.537, 0.5244, 0.5244, 0.537, 0.514, 0.5514, 0.5063, 0.5671, 0.5016, 0.5833, 0.5, 0.5996, 0.5016, 0.6152, 0.5063, 0.6296, 0.514])
me_cylinder_060.update()
me_cylinder_061 = bpy.data.meshes.new('Cylinder.061')
me_cylinder_061.from_pydata([(0.0, 1.0, 0.2), (0.1951, 0.9808, 0.2), (0.3827, 0.9239, 0.2), (0.5556, 0.8315, 0.2), (0.7071, 0.7071, 0.2), (0.8315, 0.5556, 0.2), (0.9239, 0.3827, 0.2), (0.9808, 0.1951, 0.2), (1.0, 0.0, 0.2), (0.9808, -0.1951, 0.2), (0.9239, -0.3827, 0.2), (0.8315, -0.5556, 0.2), (0.7071, -0.7071, 0.2), (0.5556, -0.8315, 0.2), (0.3827, -0.9239, 0.2), (0.1951, -0.9808, 0.2), (0.0, -1.0, 0.2), (-0.1951, -0.9808, 0.2), (-0.3827, -0.9239, 0.2), (-0.5556, -0.8315, 0.2), (-0.7071, -0.7071, 0.2), (-0.8315, -0.5556, 0.2), (-0.9239, -0.3827, 0.2), (-0.9808, -0.1951, 0.2), (-1.0, 0.0, 0.2), (-0.9808, 0.1951, 0.2), (-0.9239, 0.3827, 0.2), (-0.8315, 0.5556, 0.2), (-0.7071, 0.7071, 0.2), (-0.5556, 0.8315, 0.2), (-0.3827, 0.9239, 0.2), (-0.1951, 0.9808, 0.2)], [], [(4, 3, 2, 1, 0, 31, 30, 29, 28, 27, 26, 25, 24, 23, 22, 21, 20, 19, 18, 17, 16, 15, 14, 13, 12, 11, 10, 9, 8, 7, 6, 5)])
_uv = me_cylinder_061.uv_layers.new(name='UVMap')
_uv.uv.foreach_set('vector', [0.6423, 0.5244, 0.6526, 0.537, 0.6603, 0.5514, 0.6651, 0.5671, 0.6667, 0.5833, 0.6651, 0.5996, 0.6603, 0.6152, 0.6526, 0.6296, 0.6423, 0.6423, 0.6296, 0.6526, 0.6152, 0.6603, 0.5996, 0.6651, 0.5833, 0.6667, 0.5671, 0.6651, 0.5514, 0.6603, 0.537, 0.6526, 0.5244, 0.6423, 0.514, 0.6296, 0.5063, 0.6152, 0.5016, 0.5996, 0.5, 0.5833, 0.5016, 0.5671, 0.5063, 0.5514, 0.514, 0.537, 0.5244, 0.5244, 0.537, 0.514, 0.5514, 0.5063, 0.5671, 0.5016, 0.5833, 0.5, 0.5996, 0.5016, 0.6152, 0.5063, 0.6296, 0.514])
me_cylinder_061.update()
me_cylinder_062 = bpy.data.meshes.new('Cylinder.062')
me_cylinder_062.from_pydata([(0.0, 1.0, 0.3), (0.1951, 0.9808, 0.3), (0.3827, 0.9239, 0.3), (0.5556, 0.8315, 0.3), (0.7071, 0.7071, 0.3), (0.8315, 0.5556, 0.3), (0.9239, 0.3827, 0.3), (0.9808, 0.1951, 0.3), (1.0, 0.0, 0.3), (0.9808, -0.1951, 0.3), (0.9239, -0.3827, 0.3), (0.8315, -0.5556, 0.3), (0.7071, -0.7071, 0.3), (0.5556, -0.8315, 0.3), (0.3827, -0.9239, 0.3), (0.1951, -0.9808, 0.3), (0.0, -1.0, 0.3), (-0.1951, -0.9808, 0.3), (-0.3827, -0.9239, 0.3), (-0.5556, -0.8315, 0.3), (-0.7071, -0.7071, 0.3), (-0.8315, -0.5556, 0.3), (-0.9239, -0.3827, 0.3), (-0.9808, -0.1951, 0.3), (-1.0, 0.0, 0.3), (-0.9808, 0.1951, 0.3), (-0.9239, 0.3827, 0.3), (-0.8315, 0.5556, 0.3), (-0.7071, 0.7071, 0.3), (-0.5556, 0.8315, 0.3), (-0.3827, 0.9239, 0.3), (-0.1951, 0.9808, 0.3)], [], [(4, 3, 2, 1, 0, 31, 30, 29, 28, 27, 26, 25, 24, 23, 22, 21, 20, 19, 18, 17, 16, 15, 14, 13, 12, 11, 10, 9, 8, 7, 6, 5)])
_uv = me_cylinder_062.uv_layers.new(name='UVMap')
_uv.uv.foreach_set('vector', [0.6423, 0.5244, 0.6526, 0.537, 0.6603, 0.5514, 0.6651, 0.5671, 0.6667, 0.5833, 0.6651, 0.5996, 0.6603, 0.6152, 0.6526, 0.6296, 0.6423, 0.6423, 0.6296, 0.6526, 0.6152, 0.6603, 0.5996, 0.6651, 0.5833, 0.6667, 0.5671, 0.6651, 0.5514, 0.6603, 0.537, 0.6526, 0.5244, 0.6423, 0.514, 0.6296, 0.5063, 0.6152, 0.5016, 0.5996, 0.5, 0.5833, 0.5016, 0.5671, 0.5063, 0.5514, 0.514, 0.537, 0.5244, 0.5244, 0.537, 0.514, 0.5514, 0.5063, 0.5671, 0.5016, 0.5833, 0.5, 0.5996, 0.5016, 0.6152, 0.5063, 0.6296, 0.514])
me_cylinder_062.update()
me_cylinder_063 = bpy.data.meshes.new('Cylinder.063')
me_cylinder_063.from_pydata([(0.0, 1.0, 0.4), (0.1951, 0.9808, 0.4), (0.3827, 0.9239, 0.4), (0.5556, 0.8315, 0.4), (0.7071, 0.7071, 0.4), (0.8315, 0.5556, 0.4), (0.9239, 0.3827, 0.4), (0.9808, 0.1951, 0.4), (1.0, 0.0, 0.4), (0.9808, -0.1951, 0.4), (0.9239, -0.3827, 0.4), (0.8315, -0.5556, 0.4), (0.7071, -0.7071, 0.4), (0.5556, -0.8315, 0.4), (0.3827, -0.9239, 0.4), (0.1951, -0.9808, 0.4), (0.0, -1.0, 0.4), (-0.1951, -0.9808, 0.4), (-0.3827, -0.9239, 0.4), (-0.5556, -0.8315, 0.4), (-0.7071, -0.7071, 0.4), (-0.8315, -0.5556, 0.4), (-0.9239, -0.3827, 0.4), (-0.9808, -0.1951, 0.4), (-1.0, 0.0, 0.4), (-0.9808, 0.1951, 0.4), (-0.9239, 0.3827, 0.4), (-0.8315, 0.5556, 0.4), (-0.7071, 0.7071, 0.4), (-0.5556, 0.8315, 0.4), (-0.3827, 0.9239, 0.4), (-0.1951, 0.9808, 0.4)], [], [(4, 3, 2, 1, 0, 31, 30, 29, 28, 27, 26, 25, 24, 23, 22, 21, 20, 19, 18, 17, 16, 15, 14, 13, 12, 11, 10, 9, 8, 7, 6, 5)])
_uv = me_cylinder_063.uv_layers.new(name='UVMap')
_uv.uv.foreach_set('vector', [0.6423, 0.5244, 0.6526, 0.537, 0.6603, 0.5514, 0.6651, 0.5671, 0.6667, 0.5833, 0.6651, 0.5996, 0.6603, 0.6152, 0.6526, 0.6296, 0.6423, 0.6423, 0.6296, 0.6526, 0.6152, 0.6603, 0.5996, 0.6651, 0.5833, 0.6667, 0.5671, 0.6651, 0.5514, 0.6603, 0.537, 0.6526, 0.5244, 0.6423, 0.514, 0.6296, 0.5063, 0.6152, 0.5016, 0.5996, 0.5, 0.5833, 0.5016, 0.5671, 0.5063, 0.5514, 0.514, 0.537, 0.5244, 0.5244, 0.537, 0.514, 0.5514, 0.5063, 0.5671, 0.5016, 0.5833, 0.5, 0.5996, 0.5016, 0.6152, 0.5063, 0.6296, 0.514])
me_cylinder_063.update()
me_cylinder_064 = bpy.data.meshes.new('Cylinder.064')
me_cylinder_064.from_pydata([(0.0, 1.0, 0.5), (0.1951, 0.9808, 0.5), (0.3827, 0.9239, 0.5), (0.5556, 0.8315, 0.5), (0.7071, 0.7071, 0.5), (0.8315, 0.5556, 0.5), (0.9239, 0.3827, 0.5), (0.9808, 0.1951, 0.5), (1.0, 0.0, 0.5), (0.9808, -0.1951, 0.5), (0.9239, -0.3827, 0.5), (0.8315, -0.5556, 0.5), (0.7071, -0.7071, 0.5), (0.5556, -0.8315, 0.5), (0.3827, -0.9239, 0.5), (0.1951, -0.9808, 0.5), (0.0, -1.0, 0.5), (-0.1951, -0.9808, 0.5), (-0.3827, -0.9239, 0.5), (-0.5556, -0.8315, 0.5), (-0.7071, -0.7071, 0.5), (-0.8315, -0.5556, 0.5), (-0.9239, -0.3827, 0.5), (-0.9808, -0.1951, 0.5), (-1.0, 0.0, 0.5), (-0.9808, 0.1951, 0.5), (-0.9239, 0.3827, 0.5), (-0.8315, 0.5556, 0.5), (-0.7071, 0.7071, 0.5), (-0.5556, 0.8315, 0.5), (-0.3827, 0.9239, 0.5), (-0.1951, 0.9808, 0.5)], [], [(11, 10, 9, 8, 7, 6, 5, 4, 3, 2, 1, 0, 31, 30, 29, 28, 27, 26, 25, 24, 23, 22, 21, 20, 19, 18, 17, 16, 15, 14, 13, 12)])
_uv = me_cylinder_064.uv_layers.new(name='UVMap')
_uv.uv.foreach_set('vector', [0.537, 0.514, 0.5514, 0.5063, 0.5671, 0.5016, 0.5833, 0.5, 0.5996, 0.5016, 0.6152, 0.5063, 0.6296, 0.514, 0.6423, 0.5244, 0.6526, 0.537, 0.6603, 0.5514, 0.6651, 0.5671, 0.6667, 0.5833, 0.6651, 0.5996, 0.6603, 0.6152, 0.6526, 0.6296, 0.6423, 0.6423, 0.6296, 0.6526, 0.6152, 0.6603, 0.5996, 0.6651, 0.5833, 0.6667, 0.5671, 0.6651, 0.5514, 0.6603, 0.537, 0.6526, 0.5244, 0.6423, 0.514, 0.6296, 0.5063, 0.6152, 0.5016, 0.5996, 0.5, 0.5833, 0.5016, 0.5671, 0.5063, 0.5514, 0.514, 0.537, 0.5244, 0.5244])
me_cylinder_064.update()
me_cylinder_065 = bpy.data.meshes.new('Cylinder.065')
me_cylinder_065.from_pydata([(0.0, 1.0, 0.6), (0.1951, 0.9808, 0.6), (0.3827, 0.9239, 0.6), (0.5556, 0.8315, 0.6), (0.7071, 0.7071, 0.6), (0.8315, 0.5556, 0.6), (0.9239, 0.3827, 0.6), (0.9808, 0.1951, 0.6), (1.0, 0.0, 0.6), (0.9808, -0.1951, 0.6), (0.9239, -0.3827, 0.6), (0.8315, -0.5556, 0.6), (0.7071, -0.7071, 0.6), (0.5556, -0.8315, 0.6), (0.3827, -0.9239, 0.6), (0.1951, -0.9808, 0.6), (0.0, -1.0, 0.6), (-0.1951, -0.9808, 0.6), (-0.3827, -0.9239, 0.6), (-0.5556, -0.8315, 0.6), (-0.7071, -0.7071, 0.6), (-0.8315, -0.5556, 0.6), (-0.9239, -0.3827, 0.6), (-0.9808, -0.1951, 0.6), (-1.0, 0.0, 0.6), (-0.9808, 0.1951, 0.6), (-0.9239, 0.3827, 0.6), (-0.8315, 0.5556, 0.6), (-0.7071, 0.7071, 0.6), (-0.5556, 0.8315, 0.6), (-0.3827, 0.9239, 0.6), (-0.1951, 0.9808, 0.6)], [], [(11, 10, 9, 8, 7, 6, 5, 4, 3, 2, 1, 0, 31, 30, 29, 28, 27, 26, 25, 24, 23, 22, 21, 20, 19, 18, 17, 16, 15, 14, 13, 12)])
_uv = me_cylinder_065.uv_layers.new(name='UVMap')
_uv.uv.foreach_set('vector', [0.537, 0.514, 0.5514, 0.5063, 0.5671, 0.5016, 0.5833, 0.5, 0.5996, 0.5016, 0.6152, 0.5063, 0.6296, 0.514, 0.6423, 0.5244, 0.6526, 0.537, 0.6603, 0.5514, 0.6651, 0.5671, 0.6667, 0.5833, 0.6651, 0.5996, 0.6603, 0.6152, 0.6526, 0.6296, 0.6423, 0.6423, 0.6296, 0.6526, 0.6152, 0.6603, 0.5996, 0.6651, 0.5833, 0.6667, 0.5671, 0.6651, 0.5514, 0.6603, 0.537, 0.6526, 0.5244, 0.6423, 0.514, 0.6296, 0.5063, 0.6152, 0.5016, 0.5996, 0.5, 0.5833, 0.5016, 0.5671, 0.5063, 0.5514, 0.514, 0.537, 0.5244, 0.5244])
me_cylinder_065.update()
me_cylinder_066 = bpy.data.meshes.new('Cylinder.066')
me_cylinder_066.from_pydata([(0.0, 1.0, 0.7), (0.1951, 0.9808, 0.7), (0.3827, 0.9239, 0.7), (0.5556, 0.8315, 0.7), (0.7071, 0.7071, 0.7), (0.8315, 0.5556, 0.7), (0.9239, 0.3827, 0.7), (0.9808, 0.1951, 0.7), (1.0, 0.0, 0.7), (0.9808, -0.1951, 0.7), (0.9239, -0.3827, 0.7), (0.8315, -0.5556, 0.7), (0.7071, -0.7071, 0.7), (0.5556, -0.8315, 0.7), (0.3827, -0.9239, 0.7), (0.1951, -0.9808, 0.7), (0.0, -1.0, 0.7), (-0.1951, -0.9808, 0.7), (-0.3827, -0.9239, 0.7), (-0.5556, -0.8315, 0.7), (-0.7071, -0.7071, 0.7), (-0.8315, -0.5556, 0.7), (-0.9239, -0.3827, 0.7), (-0.9808, -0.1951, 0.7), (-1.0, 0.0, 0.7), (-0.9808, 0.1951, 0.7), (-0.9239, 0.3827, 0.7), (-0.8315, 0.5556, 0.7), (-0.7071, 0.7071, 0.7), (-0.5556, 0.8315, 0.7), (-0.3827, 0.9239, 0.7), (-0.1951, 0.9808, 0.7)], [], [(11, 10, 9, 8, 7, 6, 5, 4, 3, 2, 1, 0, 31, 30, 29, 28, 27, 26, 25, 24, 23, 22, 21, 20, 19, 18, 17, 16, 15, 14, 13, 12)])
_uv = me_cylinder_066.uv_layers.new(name='UVMap')
_uv.uv.foreach_set('vector', [0.537, 0.514, 0.5514, 0.5063, 0.5671, 0.5016, 0.5833, 0.5, 0.5996, 0.5016, 0.6152, 0.5063, 0.6296, 0.514, 0.6423, 0.5244, 0.6526, 0.537, 0.6603, 0.5514, 0.6651, 0.5671, 0.6667, 0.5833, 0.6651, 0.5996, 0.6603, 0.6152, 0.6526, 0.6296, 0.6423, 0.6423, 0.6296, 0.6526, 0.6152, 0.6603, 0.5996, 0.6651, 0.5833, 0.6667, 0.5671, 0.6651, 0.5514, 0.6603, 0.537, 0.6526, 0.5244, 0.6423, 0.514, 0.6296, 0.5063, 0.6152, 0.5016, 0.5996, 0.5, 0.5833, 0.5016, 0.5671, 0.5063, 0.5514, 0.514, 0.537, 0.5244, 0.5244])
me_cylinder_066.update()
me_cylinder_067 = bpy.data.meshes.new('Cylinder.067')
me_cylinder_067.from_pydata([(0.0, 1.0, 0.8), (0.1951, 0.9808, 0.8), (0.3827, 0.9239, 0.8), (0.5556, 0.8315, 0.8), (0.7071, 0.7071, 0.8), (0.8315, 0.5556, 0.8), (0.9239, 0.3827, 0.8), (0.9808, 0.1951, 0.8), (1.0, 0.0, 0.8), (0.9808, -0.1951, 0.8), (0.9239, -0.3827, 0.8), (0.8315, -0.5556, 0.8), (0.7071, -0.7071, 0.8), (0.5556, -0.8315, 0.8), (0.3827, -0.9239, 0.8), (0.1951, -0.9808, 0.8), (0.0, -1.0, 0.8), (-0.1951, -0.9808, 0.8), (-0.3827, -0.9239, 0.8), (-0.5556, -0.8315, 0.8), (-0.7071, -0.7071, 0.8), (-0.8315, -0.5556, 0.8), (-0.9239, -0.3827, 0.8), (-0.9808, -0.1951, 0.8), (-1.0, 0.0, 0.8), (-0.9808, 0.1951, 0.8), (-0.9239, 0.3827, 0.8), (-0.8315, 0.5556, 0.8), (-0.7071, 0.7071, 0.8), (-0.5556, 0.8315, 0.8), (-0.3827, 0.9239, 0.8), (-0.1951, 0.9808, 0.8)], [], [(11, 10, 9, 8, 7, 6, 5, 4, 3, 2, 1, 0, 31, 30, 29, 28, 27, 26, 25, 24, 23, 22, 21, 20, 19, 18, 17, 16, 15, 14, 13, 12)])
_uv = me_cylinder_067.uv_layers.new(name='UVMap')
_uv.uv.foreach_set('vector', [0.537, 0.514, 0.5514, 0.5063, 0.5671, 0.5016, 0.5833, 0.5, 0.5996, 0.5016, 0.6152, 0.5063, 0.6296, 0.514, 0.6423, 0.5244, 0.6526, 0.537, 0.6603, 0.5514, 0.6651, 0.5671, 0.6667, 0.5833, 0.6651, 0.5996, 0.6603, 0.6152, 0.6526, 0.6296, 0.6423, 0.6423, 0.6296, 0.6526, 0.6152, 0.6603, 0.5996, 0.6651, 0.5833, 0.6667, 0.5671, 0.6651, 0.5514, 0.6603, 0.537, 0.6526, 0.5244, 0.6423, 0.514, 0.6296, 0.5063, 0.6152, 0.5016, 0.5996, 0.5, 0.5833, 0.5016, 0.5671, 0.5063, 0.5514, 0.514, 0.537, 0.5244, 0.5244])
me_cylinder_067.update()
me_cylinder_068 = bpy.data.meshes.new('Cylinder.068')
me_cylinder_068.from_pydata([(0.0, 1.0, 0.9), (0.1951, 0.9808, 0.9), (0.3827, 0.9239, 0.9), (0.5556, 0.8315, 0.9), (0.7071, 0.7071, 0.9), (0.8315, 0.5556, 0.9), (0.9239, 0.3827, 0.9), (0.9808, 0.1951, 0.9), (1.0, 0.0, 0.9), (0.9808, -0.1951, 0.9), (0.9239, -0.3827, 0.9), (0.8315, -0.5556, 0.9), (0.7071, -0.7071, 0.9), (0.5556, -0.8315, 0.9), (0.3827, -0.9239, 0.9), (0.1951, -0.9808, 0.9), (0.0, -1.0, 0.9), (-0.1951, -0.9808, 0.9), (-0.3827, -0.9239, 0.9), (-0.5556, -0.8315, 0.9), (-0.7071, -0.7071, 0.9), (-0.8315, -0.5556, 0.9), (-0.9239, -0.3827, 0.9), (-0.9808, -0.1951, 0.9), (-1.0, 0.0, 0.9), (-0.9808, 0.1951, 0.9), (-0.9239, 0.3827, 0.9), (-0.8315, 0.5556, 0.9), (-0.7071, 0.7071, 0.9), (-0.5556, 0.8315, 0.9), (-0.3827, 0.9239, 0.9), (-0.1951, 0.9808, 0.9)], [], [(11, 10, 9, 8, 7, 6, 5, 4, 3, 2, 1, 0, 31, 30, 29, 28, 27, 26, 25, 24, 23, 22, 21, 20, 19, 18, 17, 16, 15, 14, 13, 12)])
_uv = me_cylinder_068.uv_layers.new(name='UVMap')
_uv.uv.foreach_set('vector', [0.537, 0.514, 0.5514, 0.5063, 0.5671, 0.5016, 0.5833, 0.5, 0.5996, 0.5016, 0.6152, 0.5063, 0.6296, 0.514, 0.6423, 0.5244, 0.6526, 0.537, 0.6603, 0.5514, 0.6651, 0.5671, 0.6667, 0.5833, 0.6651, 0.5996, 0.6603, 0.6152, 0.6526, 0.6296, 0.6423, 0.6423, 0.6296, 0.6526, 0.6152, 0.6603, 0.5996, 0.6651, 0.5833, 0.6667, 0.5671, 0.6651, 0.5514, 0.6603, 0.537, 0.6526, 0.5244, 0.6423, 0.514, 0.6296, 0.5063, 0.6152, 0.5016, 0.5996, 0.5, 0.5833, 0.5016, 0.5671, 0.5063, 0.5514, 0.514, 0.537, 0.5244, 0.5244])
me_cylinder_068.update()

# ---- objects
ob_cube = bpy.data.objects.new('Cube', me_cube_344)
ob_cylinder = bpy.data.objects.new('Cylinder', me_cylinder_508)
ob_cube_001 = bpy.data.objects.new('Cube.001', me_cube_018)
ob_cube_002 = bpy.data.objects.new('Cube.002', me_cube_019)
ob_cube_003 = bpy.data.objects.new('Cube.003', me_cube_020)
ob_cube_004 = bpy.data.objects.new('Cube.004', me_cube_021)
ob_cube_005 = bpy.data.objects.new('Cube.005', me_cube_022)
ob_cube_006 = bpy.data.objects.new('Cube.006', me_cube_023)
ob_cube_007 = bpy.data.objects.new('Cube.007', me_cube_024)
ob_cube_008 = bpy.data.objects.new('Cube.008', me_cube_025)
ob_cube_009 = bpy.data.objects.new('Cube.009', me_cube_026)
ob_cube_010 = bpy.data.objects.new('Cube.010', me_cube_027)
ob_cube_011 = bpy.data.objects.new('Cube.011', me_cube_028)
ob_cube_012 = bpy.data.objects.new('Cube.012', me_cube_029)
ob_cube_013 = bpy.data.objects.new('Cube.013', me_cube_030)
ob_cube_014 = bpy.data.objects.new('Cube.014', me_cube_031)
ob_cube_015 = bpy.data.objects.new('Cube.015', me_cube_032)
ob_cube_016 = bpy.data.objects.new('Cube.016', me_cube_033)
ob_cube_017 = bpy.data.objects.new('Cube.017', me_cube_034)
ob_cylinder_001 = bpy.data.objects.new('Cylinder.001', me_cylinder_052)
ob_cylinder_002 = bpy.data.objects.new('Cylinder.002', me_cylinder_053)
ob_cylinder_003 = bpy.data.objects.new('Cylinder.003', me_cylinder_054)
ob_cylinder_004 = bpy.data.objects.new('Cylinder.004', me_cylinder_055)
ob_cylinder_005 = bpy.data.objects.new('Cylinder.005', me_cylinder_056)
ob_cylinder_006 = bpy.data.objects.new('Cylinder.006', me_cylinder_057)
ob_cylinder_007 = bpy.data.objects.new('Cylinder.007', me_cylinder_058)
ob_cylinder_008 = bpy.data.objects.new('Cylinder.008', me_cylinder_059)
ob_cylinder_009 = bpy.data.objects.new('Cylinder.009', me_cylinder_060)
ob_cylinder_010 = bpy.data.objects.new('Cylinder.010', me_cylinder_061)
ob_cylinder_011 = bpy.data.objects.new('Cylinder.011', me_cylinder_062)
ob_cylinder_012 = bpy.data.objects.new('Cylinder.012', me_cylinder_063)
ob_cylinder_013 = bpy.data.objects.new('Cylinder.013', me_cylinder_064)
ob_cylinder_014 = bpy.data.objects.new('Cylinder.014', me_cylinder_065)
ob_cylinder_015 = bpy.data.objects.new('Cylinder.015', me_cylinder_066)
ob_cylinder_016 = bpy.data.objects.new('Cylinder.016', me_cylinder_067)
ob_cylinder_017 = bpy.data.objects.new('Cylinder.017', me_cylinder_068)

# ---- transforms, parenting, visibility, modifiers, constraints
ob_cube.location = (0.0, 0.0, 1.0)
ob_cylinder.location = (1.696, 0.0, 1.0)
ob_cylinder.rotation_euler = (0.0, 1.571, 0.0)
ob_cylinder.scale = (0.75, 0.75, 0.75)
ob_cube_001.location = (0.0, 0.0, 1.0)
ob_cube_002.location = (0.0, 0.0, 1.0)
ob_cube_003.location = (0.0, 0.0, 1.0)
ob_cube_004.location = (0.0, 0.0, 1.0)
ob_cube_005.location = (0.0, 0.0, 1.0)
ob_cube_006.location = (0.0, 0.0, 1.0)
ob_cube_007.location = (0.0, 0.0, 1.0)
ob_cube_008.location = (0.0, 0.0, 1.0)
ob_cube_009.location = (0.0, 0.0, 1.0)
ob_cube_010.location = (0.0, 0.0, 1.0)
ob_cube_011.location = (0.0, 0.0, 1.0)
ob_cube_012.location = (0.0, 0.0, 1.0)
ob_cube_013.location = (0.0, 0.0, 1.0)
ob_cube_014.location = (0.0, 0.0, 1.0)
ob_cube_015.location = (0.0, 0.0, 1.0)
ob_cube_016.location = (0.0, 0.0, 1.0)
ob_cube_017.location = (0.0, 0.0, 1.0)
ob_cylinder_001.location = (1.696, 0.0, 1.0)
ob_cylinder_001.rotation_euler = (0.0, 1.571, 0.0)
ob_cylinder_001.scale = (0.75, 0.75, 0.75)
ob_cylinder_002.location = (1.696, 0.0, 1.0)
ob_cylinder_002.rotation_euler = (0.0, 1.571, 0.0)
ob_cylinder_002.scale = (0.75, 0.75, 0.75)
ob_cylinder_003.location = (1.696, 0.0, 1.0)
ob_cylinder_003.rotation_euler = (0.0, 1.571, 0.0)
ob_cylinder_003.scale = (0.75, 0.75, 0.75)
ob_cylinder_004.location = (1.696, 0.0, 1.0)
ob_cylinder_004.rotation_euler = (0.0, 1.571, 0.0)
ob_cylinder_004.scale = (0.75, 0.75, 0.75)
ob_cylinder_005.location = (1.696, 0.0, 1.0)
ob_cylinder_005.rotation_euler = (0.0, 1.571, 0.0)
ob_cylinder_005.scale = (0.75, 0.75, 0.75)
ob_cylinder_006.location = (1.696, 0.0, 1.0)
ob_cylinder_006.rotation_euler = (0.0, 1.571, 0.0)
ob_cylinder_006.scale = (0.75, 0.75, 0.75)
ob_cylinder_007.location = (1.696, 0.0, 1.0)
ob_cylinder_007.rotation_euler = (0.0, 1.571, 0.0)
ob_cylinder_007.scale = (0.75, 0.75, 0.75)
ob_cylinder_008.location = (1.696, 0.0, 1.0)
ob_cylinder_008.rotation_euler = (0.0, 1.571, 0.0)
ob_cylinder_008.scale = (0.75, 0.75, 0.75)
ob_cylinder_009.location = (1.696, 0.0, 1.0)
ob_cylinder_009.rotation_euler = (0.0, 1.571, 0.0)
ob_cylinder_009.scale = (0.75, 0.75, 0.75)
ob_cylinder_010.location = (1.696, 0.0, 1.0)
ob_cylinder_010.rotation_euler = (0.0, 1.571, 0.0)
ob_cylinder_010.scale = (0.75, 0.75, 0.75)
ob_cylinder_011.location = (1.696, 0.0, 1.0)
ob_cylinder_011.rotation_euler = (0.0, 1.571, 0.0)
ob_cylinder_011.scale = (0.75, 0.75, 0.75)
ob_cylinder_012.location = (1.696, 0.0, 1.0)
ob_cylinder_012.rotation_euler = (0.0, 1.571, 0.0)
ob_cylinder_012.scale = (0.75, 0.75, 0.75)
ob_cylinder_013.location = (1.696, 0.0, 1.0)
ob_cylinder_013.rotation_euler = (0.0, 1.571, 0.0)
ob_cylinder_013.scale = (0.75, 0.75, 0.75)
ob_cylinder_014.location = (1.696, 0.0, 1.0)
ob_cylinder_014.rotation_euler = (0.0, 1.571, 0.0)
ob_cylinder_014.scale = (0.75, 0.75, 0.75)
ob_cylinder_015.location = (1.696, 0.0, 1.0)
ob_cylinder_015.rotation_euler = (0.0, 1.571, 0.0)
ob_cylinder_015.scale = (0.75, 0.75, 0.75)
ob_cylinder_016.location = (1.696, 0.0, 1.0)
ob_cylinder_016.rotation_euler = (0.0, 1.571, 0.0)
ob_cylinder_016.scale = (0.75, 0.75, 0.75)
ob_cylinder_017.location = (1.696, 0.0, 1.0)
ob_cylinder_017.rotation_euler = (0.0, 1.571, 0.0)
ob_cylinder_017.scale = (0.75, 0.75, 0.75)

# ---- collection membership
col_collection.objects.link(ob_cube)
col_collection.objects.link(ob_cylinder)
col_collection.objects.link(ob_cube_001)
col_collection.objects.link(ob_cube_002)
col_collection.objects.link(ob_cube_003)
col_collection.objects.link(ob_cube_004)
col_collection.objects.link(ob_cube_005)
col_collection.objects.link(ob_cube_006)
col_collection.objects.link(ob_cube_007)
col_collection.objects.link(ob_cube_008)
col_collection.objects.link(ob_cube_009)
col_collection.objects.link(ob_cube_010)
col_collection.objects.link(ob_cube_011)
col_collection.objects.link(ob_cube_012)
col_collection.objects.link(ob_cube_013)
col_collection.objects.link(ob_cube_014)
col_collection.objects.link(ob_cube_015)
col_collection.objects.link(ob_cube_016)
col_collection.objects.link(ob_cube_017)
col_collection.objects.link(ob_cylinder_001)
col_collection.objects.link(ob_cylinder_002)
col_collection.objects.link(ob_cylinder_003)
col_collection.objects.link(ob_cylinder_004)
col_collection.objects.link(ob_cylinder_005)
col_collection.objects.link(ob_cylinder_006)
col_collection.objects.link(ob_cylinder_007)
col_collection.objects.link(ob_cylinder_008)
col_collection.objects.link(ob_cylinder_009)
col_collection.objects.link(ob_cylinder_010)
col_collection.objects.link(ob_cylinder_011)
col_collection.objects.link(ob_cylinder_012)
col_collection.objects.link(ob_cylinder_013)
col_collection.objects.link(ob_cylinder_014)
col_collection.objects.link(ob_cylinder_015)
col_collection.objects.link(ob_cylinder_016)
col_collection.objects.link(ob_cylinder_017)

# ---- scene / render settings (as saved in the file)
scene.frame_start = 1; scene.frame_end = 250; scene.frame_set(30)
scene.render.engine = 'BLENDER_EEVEE_NEXT'
scene.cycles.sampling_pattern = 'TABULATED_SOBOL'
scene.eevee.ray_tracing_options.trace_max_roughness = 0.0
bpy.context.view_layer.update()

# ---- added for rendering (the .blend has no active camera and no usable light): camera, sun
cam_auto = bpy.data.cameras.new('AutoCamera')
cam_auto.lens = 50.0
cam_auto.sensor_width = 36.0
cam_auto.clip_end = 1000.0
ob_auto_camera = bpy.data.objects.new('AutoCamera', cam_auto)
scene.collection.objects.link(ob_auto_camera)
ob_auto_camera.location = (4.84775, -4.94971, 4.29981)
ob_auto_camera.rotation_euler = (1.09748, -7.21219e-08, 0.694738)
scene.camera = ob_auto_camera
light_auto_sun = bpy.data.lights.new('AutoSun', 'SUN')
light_auto_sun.energy = 3.0
light_auto_sun.angle = 0.0523599
ob_auto_sun = bpy.data.objects.new('AutoSun', light_auto_sun)
scene.collection.objects.link(ob_auto_sun)
ob_auto_sun.rotation_euler = (0.872665, 0.174533, 0.523599)
bpy.context.view_layer.update()
